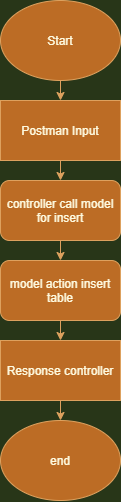

The diagram above was exported from draw.io. Its source (the exported page's mxGraphModel, read from the mxfile embedded in the PNG):
<mxGraphModel dx="1021" dy="529" grid="1" gridSize="10" guides="1" tooltips="1" connect="1" arrows="1" fold="1" page="1" pageScale="1" pageWidth="827" pageHeight="1169" background="#283618" math="0" shadow="0">
  <root>
    <mxCell id="0" />
    <mxCell id="1" parent="0" />
    <mxCell id="c61gSzL6eIvoNU1BVIvf-7" style="edgeStyle=orthogonalEdgeStyle;curved=0;rounded=1;sketch=0;orthogonalLoop=1;jettySize=auto;html=1;exitX=0.5;exitY=1;exitDx=0;exitDy=0;entryX=0.5;entryY=0;entryDx=0;entryDy=0;strokeColor=#DDA15E;fillColor=#BC6C25;fontColor=#FEFAE0;" edge="1" parent="1" source="c61gSzL6eIvoNU1BVIvf-2" target="c61gSzL6eIvoNU1BVIvf-3">
      <mxGeometry relative="1" as="geometry" />
    </mxCell>
    <mxCell id="c61gSzL6eIvoNU1BVIvf-2" value="Start" style="ellipse;whiteSpace=wrap;html=1;rounded=0;sketch=0;strokeColor=#DDA15E;fillColor=#BC6C25;fontColor=#FEFAE0;" vertex="1" parent="1">
      <mxGeometry x="270" y="70" width="120" height="80" as="geometry" />
    </mxCell>
    <mxCell id="c61gSzL6eIvoNU1BVIvf-8" style="edgeStyle=orthogonalEdgeStyle;curved=0;rounded=1;sketch=0;orthogonalLoop=1;jettySize=auto;html=1;exitX=0.5;exitY=1;exitDx=0;exitDy=0;entryX=0.5;entryY=0;entryDx=0;entryDy=0;strokeColor=#DDA15E;fillColor=#BC6C25;fontColor=#FEFAE0;" edge="1" parent="1" source="c61gSzL6eIvoNU1BVIvf-3" target="c61gSzL6eIvoNU1BVIvf-4">
      <mxGeometry relative="1" as="geometry" />
    </mxCell>
    <mxCell id="c61gSzL6eIvoNU1BVIvf-3" value="Postman Input" style="rounded=0;whiteSpace=wrap;html=1;sketch=0;strokeColor=#DDA15E;fillColor=#BC6C25;fontColor=#FEFAE0;" vertex="1" parent="1">
      <mxGeometry x="270" y="170" width="120" height="60" as="geometry" />
    </mxCell>
    <mxCell id="c61gSzL6eIvoNU1BVIvf-9" style="edgeStyle=orthogonalEdgeStyle;curved=0;rounded=1;sketch=0;orthogonalLoop=1;jettySize=auto;html=1;exitX=0.5;exitY=1;exitDx=0;exitDy=0;entryX=0.5;entryY=0;entryDx=0;entryDy=0;strokeColor=#DDA15E;fillColor=#BC6C25;fontColor=#FEFAE0;" edge="1" parent="1" source="c61gSzL6eIvoNU1BVIvf-4" target="c61gSzL6eIvoNU1BVIvf-6">
      <mxGeometry relative="1" as="geometry" />
    </mxCell>
    <mxCell id="c61gSzL6eIvoNU1BVIvf-4" value="controller call model for insert" style="rounded=1;whiteSpace=wrap;html=1;sketch=0;strokeColor=#DDA15E;fillColor=#BC6C25;fontColor=#FEFAE0;" vertex="1" parent="1">
      <mxGeometry x="270" y="250" width="120" height="60" as="geometry" />
    </mxCell>
    <mxCell id="W97YK1VmeEvvLCCllZME-2" style="edgeStyle=orthogonalEdgeStyle;curved=0;rounded=1;sketch=0;orthogonalLoop=1;jettySize=auto;html=1;exitX=0.5;exitY=1;exitDx=0;exitDy=0;entryX=0.5;entryY=0;entryDx=0;entryDy=0;strokeColor=#DDA15E;fillColor=#BC6C25;fontColor=#FEFAE0;" edge="1" parent="1" source="c61gSzL6eIvoNU1BVIvf-5" target="W97YK1VmeEvvLCCllZME-1">
      <mxGeometry relative="1" as="geometry" />
    </mxCell>
    <mxCell id="c61gSzL6eIvoNU1BVIvf-5" value="Response controller" style="rounded=0;whiteSpace=wrap;html=1;sketch=0;strokeColor=#DDA15E;fillColor=#BC6C25;fontColor=#FEFAE0;" vertex="1" parent="1">
      <mxGeometry x="270" y="410" width="120" height="60" as="geometry" />
    </mxCell>
    <mxCell id="c61gSzL6eIvoNU1BVIvf-10" style="edgeStyle=orthogonalEdgeStyle;curved=0;rounded=1;sketch=0;orthogonalLoop=1;jettySize=auto;html=1;exitX=0.5;exitY=1;exitDx=0;exitDy=0;entryX=0.5;entryY=0;entryDx=0;entryDy=0;strokeColor=#DDA15E;fillColor=#BC6C25;fontColor=#FEFAE0;" edge="1" parent="1" source="c61gSzL6eIvoNU1BVIvf-6" target="c61gSzL6eIvoNU1BVIvf-5">
      <mxGeometry relative="1" as="geometry" />
    </mxCell>
    <mxCell id="c61gSzL6eIvoNU1BVIvf-6" value="model action insert table" style="rounded=1;whiteSpace=wrap;html=1;sketch=0;strokeColor=#DDA15E;fillColor=#BC6C25;fontColor=#FEFAE0;" vertex="1" parent="1">
      <mxGeometry x="270" y="330" width="120" height="60" as="geometry" />
    </mxCell>
    <mxCell id="W97YK1VmeEvvLCCllZME-1" value="end" style="ellipse;whiteSpace=wrap;html=1;rounded=0;sketch=0;strokeColor=#DDA15E;fillColor=#BC6C25;fontColor=#FEFAE0;" vertex="1" parent="1">
      <mxGeometry x="270" y="490" width="120" height="80" as="geometry" />
    </mxCell>
  </root>
</mxGraphModel>